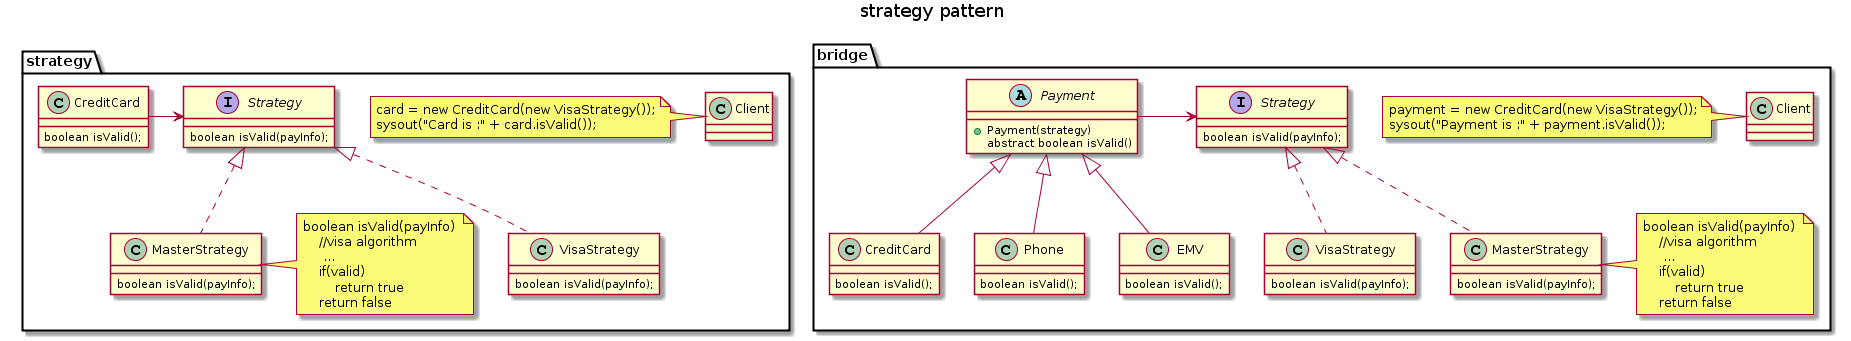

The diagram above was rendered by PlantUML. Its source (embedded in the PNG):
@startuml
title strategy pattern

package strategy {
    class CreditCard {
        boolean isValid();
    }
    
    interface strategy.Strategy {
        boolean isValid(payInfo);
    }
    
    class VisaStrategy implements strategy.Strategy {
        boolean isValid(payInfo);
    }
    class MasterStrategy implements strategy.Strategy {
        boolean isValid(payInfo);
    }
    class MasterStrategy
    note right
        boolean isValid(payInfo) 
            //visa algorithm
             ...
            if(valid)
                return true
            return false
    end note
    
    class Client
    note left
        card = new CreditCard(new VisaStrategy());
        sysout("Card is :" + card.isValid());
    end note
        
    
    CreditCard -right-> strategy.Strategy
}

package bridge {

    abstract class Payment {
        +Payment(strategy)
        abstract boolean isValid()
    }
    class bridge.CreditCard extends Payment{
        boolean isValid();
    }
    class bridge.Phone extends Payment{
        boolean isValid();
    }
    class bridge.EMV extends Payment{
        boolean isValid();
    }
    
    interface bridge.Strategy {
        boolean isValid(payInfo);
    }
    
    class bridge.VisaStrategy implements bridge.Strategy {
        boolean isValid(payInfo);
    }
    class bridge.MasterStrategy implements bridge.Strategy {
        boolean isValid(payInfo);
    }
   
    class bridge.MasterStrategy
    note right
        boolean isValid(payInfo) 
            //visa algorithm
             ...
            if(valid)
                return true
            return false
    end note
    
    class bridge.Client
    note left
        payment = new CreditCard(new VisaStrategy());
        sysout("Payment is :" + payment.isValid());
    end note
        
    
    Payment -right-> bridge.Strategy
}
@enduml